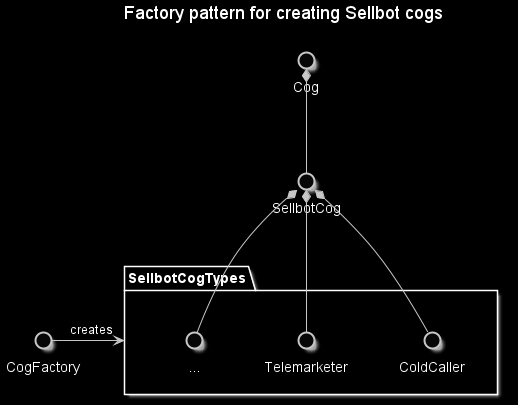

The diagram above was rendered by PlantUML. Its source (embedded in the PNG):
@startuml SellbotCogFactory

skinparam Monochrome reverse

title Factory pattern for creating Sellbot cogs

Cog *-- SellbotCog

package SellbotCogTypes {
  SellbotCog *-- ...
  SellbotCog *-- Telemarketer
  SellbotCog *-- ColdCaller
}

CogFactory -> SellbotCogTypes: creates

@enduml